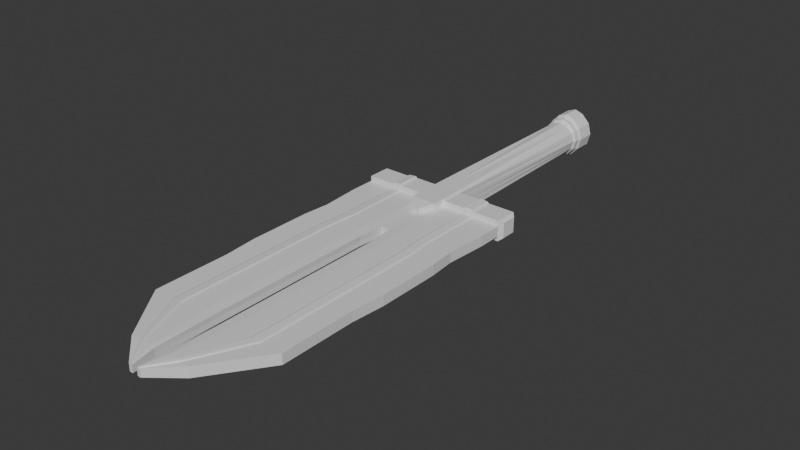 # Source: sword.blend  (saved by Blender 5.1.30; exported with 4.5.12 LTS)
import bpy
from mathutils import Matrix  # noqa: F401  (used for matrix-valued properties, if any)

bpy.ops.wm.read_factory_settings(use_empty=True)
scene = bpy.context.scene
scene.name = 'Scene'

# ---- collections
col_collection = bpy.data.collections.new('Collection'); scene.collection.children.link(col_collection)

# ---- materials (node trees are filled in below, after node groups)
mat_material = bpy.data.materials.new('Material')
mat_material.alpha_threshold = 0.0
mat_material.use_backface_culling_lightprobe_volume = False
mat_material.roughness = 0.5
mat_material.line_color = (0.0, 0.0, 0.0, 1.0)

# ---- material node trees
mat_material.use_nodes = True; mat_material.node_tree.nodes.clear()
_N = mat_material.node_tree.nodes; _L = mat_material.node_tree.links
n0 = _N.new('ShaderNodeOutputMaterial'); n0.name = 'Material Output'; n0.location = (200, 100)
n1 = _N.new('ShaderNodeBsdfPrincipled'); n1.name = 'Principled BSDF'; n1.location = (-200, 100)
_L.new(n1.outputs[0], n0.inputs[0])
n0.is_active_output = True

# ---- world
world_world = bpy.data.worlds.new('World'); scene.world = world_world
world_world.use_nodes = True; world_world.node_tree.nodes.clear()
_N = world_world.node_tree.nodes; _L = world_world.node_tree.links
n0 = _N.new('ShaderNodeOutputWorld'); n0.name = 'World Output'; n0.location = (200, 100)
n1 = _N.new('ShaderNodeBackground'); n1.name = 'Background'; n1.location = (-200, 100)
n1.inputs[0].default_value = (0.05088, 0.05088, 0.05088, 1.0)
_L.new(n1.outputs[0], n0.inputs[0])
n0.is_active_output = True
world_world.color = (0.05088, 0.05088, 0.05088)
world_world.sun_shadow_jitter_overblur = 0.0

# ---- meshes
me_cube = bpy.data.meshes.new('Cube')
me_cube.from_pydata([(0.2356, 0.2341, 0.236), (0.2356, 0.2341, -0.236), (0.2356, -0.1932, 0.236), (0.2356, -0.1932, -0.236), (0.0, 0.2341, -0.236), (0.2356, -0.1932, 0.0), (0.0, -0.236, 0.236), (0.2356, 0.0, 0.236), (0.0, -0.236, -0.236), (0.0, 0.2341, 0.236), (0.2356, 0.0, -0.236), (0.6794, 0.2341, 0.0), (0.0, 0.0, -0.236), (0.09248, -0.6513, 0.0), (0.0, 0.0, 0.236), (0.2753, 0.2341, 0.0), (0.2753, 0.2341, -0.2054), (0.2753, -0.1932, 0.0), (0.2753, -0.1932, -0.2054), (0.2753, 0.021, 0.2054), (0.2753, -0.1932, 0.2054), (0.2753, 0.021, -0.2054), (0.2753, 0.2341, 0.2054), (0.7096, 0.2341, 0.0), (0.6794, 0.2341, -0.2054), (0.6794, -0.6513, 0.1027), (0.6794, -0.1932, -0.2054), (0.6794, 0.021, 0.2054), (0.6794, -0.1932, 0.2054), (0.6794, 0.021, -0.2054), (0.6794, 0.2341, 0.2054), (0.8525, 0.2341, 0.0), (0.7096, 0.2341, -0.2339), (0.7096, -0.1932, -0.2339), (0.7096, 0.0207, 0.2339), (0.7096, -0.1932, 0.2339), (0.7096, 0.0207, -0.2339), (0.7096, 0.2341, 0.2339), (0.8861, 0.2341, 0.0), (0.8525, 0.2341, -0.2188), (0.2753, -0.6513, 0.0), (0.8525, -0.1932, -0.2188), (0.8525, 0.02086, 0.2188), (0.8525, -0.1932, 0.2188), (0.8525, 0.02086, -0.2188), (0.8525, 0.2341, 0.2188), (1.385, 0.2341, 0.0), (0.8861, 0.2341, -0.1894), (0.2753, -0.6513, 0.1027), (0.8861, -0.1932, -0.1894), (0.8861, 0.02116, 0.1894), (0.8861, -0.1932, 0.1894), (0.8861, 0.02116, -0.1894), (0.8861, 0.2341, 0.1894), (1.447, 0.1667, 0.0), (1.385, 0.2341, -0.1894), (1.385, -0.1932, 0.0), (1.385, -0.1932, -0.1894), (1.385, 0.02116, 0.1894), (1.385, -0.1932, 0.1894), (1.385, 0.02116, -0.1894), (1.385, 0.2341, 0.1894), (0.2356, -0.4304, 0.0), (1.447, 0.1667, -0.1407), (1.447, -0.119, 0.0), (1.447, -0.119, -0.1407), (1.447, 0.02167, 0.1407), (1.447, -0.119, 0.1407), (1.447, 0.02167, -0.1407), (1.447, 0.1667, 0.1407), (1.447, 0.02167, 0.0), (0.2356, -0.4304, -0.236), (0.0, -0.4304, -0.236), (0.2356, -0.4304, 0.236), (0.0, -0.4304, 0.236), (0.1614, 3.992, -0.3221), (0.08192, -0.6789, -0.1821), (0.0, -0.6789, -0.1821), (0.08192, -0.6789, 0.1821), (0.0, -0.6789, 0.1821), (0.1345, -1.9, 0.0), (0.1591, 3.853, -0.2692), (0.0, 3.853, 0.3109), (0.1591, 3.853, 0.2692), (0.0, 3.853, -0.3109), (0.1621, 4.389, -0.3745), (0.2692, 3.853, -0.1554), (0.3109, 3.853, -1.359e-08), (0.2692, 3.853, 0.1554), (0.1621, 4.042, -0.3745), (0.1614, 3.897, -0.3221), (0.0, 3.897, 0.3719), (0.1614, 3.897, 0.3221), (0.0, 3.897, -0.3719), (0.1631, 4.442, -0.2644), (0.2931, 3.897, -0.186), (0.343, 3.897, -1.463e-08), (0.2931, 3.897, 0.186), (0.0, 3.992, 0.3719), (0.1614, 3.992, 0.3221), (0.0, 3.992, -0.3719), (0.2753, 0.2341, 0.1027), (0.2931, 3.992, -0.186), (0.343, 3.992, -1.463e-08), (0.2931, 3.992, 0.186), (0.0, 4.042, 0.4324), (0.1621, 4.042, 0.3745), (0.0, 4.042, -0.4324), (0.1631, 4.442, -1.487e-10), (0.3153, 4.042, -0.2162), (0.3732, 4.042, -1.566e-08), (0.3153, 4.042, 0.2162), (0.0, 4.389, 0.4324), (0.1621, 4.389, 0.3745), (0.0, 4.389, -0.4324), (0.2356, -0.1932, 0.118), (0.3153, 4.389, -0.2162), (0.3732, 4.389, -1.566e-08), (0.3153, 4.389, 0.2162), (0.0, 4.442, 0.3053), (0.1631, 4.442, 0.2644), (0.0, 4.442, -0.3053), (0.0, 4.442, -1.487e-10), (0.2713, 4.442, -0.1526), (0.3122, 4.442, -1.349e-08), (0.2713, 4.442, 0.1526), (0.2753, -0.1932, 0.1027), (0.6794, 0.2341, 0.1027), (0.6794, -0.1932, 0.1027), (0.7096, 0.2341, 0.117), (0.7096, -0.1932, 0.117), (0.8525, 0.2341, 0.1094), (0.8525, -0.1932, 0.1094), (0.8861, 0.2341, 0.09468), (0.8861, -0.1932, 0.09468), (1.385, 0.2341, 0.09468), (1.385, -0.1932, 0.09468), (1.447, 0.1667, 0.07033), (1.447, -0.119, 0.07033), (1.447, 0.02167, 0.07033), (0.2356, -0.4304, 0.118), (0.0872, -0.6513, 0.09105), (0.0, -0.6513, 0.09105), (0.29, 3.853, 0.07771), (0.318, 3.897, 0.09298), (0.318, 3.992, 0.09298), (0.3442, 4.042, 0.1081), (0.3442, 4.389, 0.1081), (0.1631, 4.442, 0.1322), (0.0, 4.442, 0.1526), (0.2917, 4.442, 0.07632), (0.2356, -0.1932, -0.118), (0.0872, -0.6513, -0.09105), (0.2753, 0.2341, -0.1027), (0.2753, -0.1932, -0.1027), (0.6794, 0.2341, -0.1027), (0.6794, -0.1932, -0.1027), (0.7096, 0.2341, -0.117), (0.7096, -0.1932, -0.117), (0.8525, 0.2341, -0.1094), (0.8525, -0.1932, -0.1094), (0.8861, 0.2341, -0.09468), (0.8861, -0.1932, -0.09468), (1.385, 0.2341, -0.09468), (1.385, -0.1932, -0.09468), (1.447, 0.1667, -0.07033), (1.447, -0.119, -0.07033), (1.447, 0.02167, -0.07033), (0.2356, -0.4304, -0.118), (0.0, -0.6513, -0.09105), (0.29, 3.853, -0.07771), (0.318, 3.897, -0.09298), (0.318, 3.992, -0.09298), (0.3442, 4.042, -0.1081), (0.3442, 4.389, -0.1081), (0.1631, 4.442, -0.1322), (0.0, 4.442, -0.1526), (0.2917, 4.442, -0.07632), (0.2753, -0.4236, 0.1027), (0.2753, -0.4236, 0.0), (0.0, -1.413, 0.09105), (0.6794, -0.4236, 0.1027), (0.0, -1.413, 0.0), (0.7096, -0.4236, 0.117), (0.8525, -0.4236, 0.1094), (0.09248, -1.413, 0.0), (0.8861, -0.4236, 0.09468), (0.0872, -1.413, 0.09105), (1.385, -0.4236, 0.0), (1.385, -0.4236, 0.09468), (0.2753, -0.4236, -0.1027), (0.6794, -0.4236, -0.1027), (0.7096, -0.4236, -0.117), (0.8525, -0.4236, -0.1094), (0.8861, -0.4236, -0.09468), (1.385, -0.4236, -0.09468), (0.3173, -1.9, 0.1027), (0.7096, -0.6513, 0.117), (0.8525, -0.6513, 0.1094), (0.1292, -1.9, -0.09105), (0.8861, -0.6513, 0.09468), (0.1292, -1.9, 0.09105), (1.385, -0.6513, 0.0), (1.385, -0.6513, 0.09468), (0.2753, -0.6513, -0.1027), (0.6794, -0.6513, -0.1027), (0.7096, -0.6513, -0.117), (0.8525, -0.6513, -0.1094), (0.8861, -0.6513, -0.09468), (1.385, -0.6513, -0.09468), (0.0872, -1.413, -0.09105), (0.0, -1.413, -0.09105), (0.2753, -1.413, 0.1027), (0.1292, -3.084, 0.09105), (0.1292, -3.084, -0.09105), (0.6794, -1.413, 0.1027), (0.3173, -3.084, 0.1027), (0.7096, -1.413, 0.117), (0.8525, -1.413, 0.1094), (0.1345, -3.084, 0.0), (0.8861, -1.413, 0.09468), (0.1292, -5.12, 0.09105), (1.331, -1.413, 0.0), (1.331, -1.413, 0.09468), (0.2753, -1.413, -0.1027), (0.6794, -1.413, -0.1027), (0.7096, -1.413, -0.117), (0.8525, -1.413, -0.1094), (0.8861, -1.413, -0.09468), (1.331, -1.413, -0.09468), (0.1345, -3.709, 0.0), (0.7214, -1.9, 0.1027), (0.3173, -3.709, 0.1027), (0.7516, -1.9, 0.117), (0.8945, -1.9, 0.1094), (0.1292, -3.709, -0.09105), (0.9281, -1.9, 0.09468), (0.1292, -3.709, 0.09105), (1.373, -1.9, 0.0), (1.373, -1.9, 0.09468), (0.3173, -1.9, -0.1027), (0.7214, -1.9, -0.1027), (0.7516, -1.9, -0.117), (0.8945, -1.9, -0.1094), (0.9281, -1.9, -0.09468), (1.373, -1.9, -0.09468), (0.1292, -5.12, -0.09105), (0.7214, -3.084, 0.1027), (0.3173, -5.12, 0.1027), (0.7516, -3.084, 0.117), (0.8945, -3.084, 0.1094), (0.1345, -5.12, 0.0), (0.9281, -3.084, 0.09468), (0.04705, -6.555, 0.06672), (1.373, -3.084, 0.0), (1.373, -3.084, 0.09468), (0.3173, -3.084, -0.1027), (0.7214, -3.084, -0.1027), (0.7516, -3.084, -0.117), (0.8945, -3.084, -0.1094), (0.9281, -3.084, -0.09468), (1.373, -3.084, -0.09468), (0.1108, -6.131, 0.0), (0.7214, -3.709, 0.1027), (0.1851, -6.131, 0.1027), (0.7516, -3.709, 0.117), (0.8945, -3.709, 0.1094), (0.1086, -6.131, -0.09105), (0.9281, -3.709, 0.09468), (0.1086, -6.131, 0.09105), (1.32, -3.709, 0.0), (1.32, -3.709, 0.09468), (0.3173, -3.709, -0.1027), (0.7214, -3.709, -0.1027), (0.7516, -3.709, -0.117), (0.8945, -3.709, -0.1094), (0.9281, -3.709, -0.09468), (1.32, -3.709, -0.09468), (0.04705, -6.555, -0.06672), (0.7214, -5.12, 0.1027), (0.05825, -6.555, 0.07525), (0.7516, -5.12, 0.117), (0.8945, -5.12, 0.1094), (0.04737, -6.555, 3.793e-10), (0.9281, -5.12, 0.09468), (0.05825, -6.555, 3.793e-10), (1.32, -5.12, 0.0), (1.32, -5.12, 0.09468), (0.3173, -5.12, -0.1027), (0.7214, -5.12, -0.1027), (0.7516, -5.12, -0.117), (0.8945, -5.12, -0.1094), (0.9281, -5.12, -0.09468), (1.32, -5.12, -0.09468), (0.3494, -6.131, 0.1027), (0.3617, -6.131, 0.117), (0.4198, -6.131, 0.1094), (0.4334, -6.131, 0.09468), (0.5928, -6.131, 0.0), (0.5928, -6.131, 0.09468), (0.1851, -6.131, -0.1027), (0.3494, -6.131, -0.1027), (0.3617, -6.131, -0.117), (0.4198, -6.131, -0.1094), (0.4334, -6.131, -0.09468), (0.5928, -6.131, -0.09468), (0.08231, -6.555, 3.793e-10), (0.08231, -6.555, 0.07525), (0.0841, -6.555, 3.793e-10), (0.0841, -6.555, 0.08571), (0.09261, -6.555, 0.08018), (0.09261, -6.555, 3.793e-10), (0.0946, -6.555, 0.06938), (0.0946, -6.555, 3.793e-10), (0.1179, -6.555, 3.793e-10), (0.1179, -6.555, 0.06938), (0.05825, -6.555, -0.07525), (0.08231, -6.555, -0.07525), (0.0841, -6.555, -0.08571), (0.09261, -6.555, -0.08018), (0.0946, -6.555, -0.06938), (0.1179, -6.555, -0.06938)], [], [(12, 10, 3, 8), (0, 7, 19, 22), (153, 16, 86, 170), (101, 15, 87, 143), (151, 3, 18, 154), (10, 1, 16, 21), (16, 1, 81, 86), (4, 1, 10, 12), (8, 3, 71, 72), (2, 6, 74, 73), (7, 14, 6, 2), (0, 9, 14, 7), (101, 22, 30, 127), (22, 19, 27, 30), (154, 18, 26, 156), (21, 16, 24, 29), (115, 5, 17, 126), (7, 2, 20, 19), (3, 10, 21, 18), (0, 22, 88, 83), (156, 26, 33, 158), (29, 24, 32, 36), (130, 128, 181, 183), (26, 29, 36, 33), (19, 20, 28, 27), (153, 15, 11, 155), (18, 21, 29, 26), (17, 154, 190, 179), (33, 36, 44, 41), (157, 23, 31, 159), (34, 35, 43, 42), (129, 37, 45, 131), (30, 27, 34, 37), (127, 30, 37, 129), (27, 28, 35, 34), (155, 11, 23, 157), (159, 31, 38, 161), (42, 43, 51, 50), (131, 45, 53, 133), (45, 42, 50, 53), (128, 126, 178, 181), (36, 32, 39, 44), (158, 33, 41, 160), (37, 34, 42, 45), (53, 50, 58, 61), (162, 49, 57, 164), (52, 47, 55, 60), (126, 17, 179, 178), (41, 44, 52, 49), (56, 136, 189, 188), (44, 39, 47, 52), (160, 41, 49, 162), (60, 55, 63, 68), (136, 56, 64, 138), (57, 60, 68, 65), (163, 46, 54, 165), (133, 53, 61, 135), (50, 51, 59, 58), (161, 38, 46, 163), (49, 52, 60, 57), (139, 66, 67, 138), (167, 70, 64, 166), (165, 54, 70, 167), (137, 69, 66, 139), (164, 57, 65, 166), (61, 58, 66, 69), (135, 61, 69, 137), (58, 59, 67, 66), (140, 73, 78, 141), (72, 71, 76, 77), (151, 5, 62, 168), (115, 2, 73, 140), (200, 198, 218, 220), (141, 78, 79, 142), (168, 62, 13, 152), (73, 74, 79, 78), (143, 87, 96, 144), (81, 84, 93, 90), (170, 86, 95, 171), (82, 83, 92, 91), (1, 4, 84, 81), (9, 0, 83, 82), (171, 95, 102, 172), (91, 92, 99, 98), (95, 90, 75, 102), (92, 97, 104, 99), (83, 88, 97, 92), (86, 81, 90, 95), (75, 100, 107, 89), (172, 102, 109, 173), (98, 99, 106, 105), (102, 75, 89, 109), (90, 93, 100, 75), (144, 96, 103, 145), (146, 110, 117, 147), (89, 107, 114, 85), (173, 109, 116, 174), (105, 106, 113, 112), (145, 103, 110, 146), (99, 104, 111, 106), (147, 117, 124, 150), (85, 114, 121, 94), (174, 116, 123, 177), (112, 113, 120, 119), (106, 111, 118, 113), (109, 89, 85, 116), (149, 119, 120, 148), (176, 122, 108, 175), (148, 120, 125, 150), (175, 108, 124, 177), (113, 118, 125, 120), (116, 85, 94, 123), (108, 148, 150, 124), (122, 149, 148, 108), (118, 147, 150, 125), (104, 145, 146, 111), (111, 146, 147, 118), (97, 144, 145, 104), (88, 143, 144, 97), (141, 142, 180, 187), (5, 115, 140, 62), (62, 140, 141, 13), (46, 135, 137, 54), (54, 137, 139, 70), (70, 139, 138, 64), (38, 133, 135, 46), (59, 136, 138, 67), (43, 132, 134, 51), (51, 134, 136, 59), (35, 130, 132, 43), (31, 131, 133, 38), (11, 127, 129, 23), (23, 129, 131, 31), (20, 126, 128, 28), (28, 128, 130, 35), (2, 115, 126, 20), (15, 101, 127, 11), (22, 101, 143, 88), (94, 175, 177, 123), (121, 176, 175, 94), (117, 174, 177, 124), (110, 173, 174, 117), (103, 172, 173, 110), (96, 171, 172, 103), (87, 170, 171, 96), (71, 168, 152, 76), (76, 152, 169, 77), (3, 151, 168, 71), (56, 164, 166, 64), (63, 165, 167, 68), (68, 167, 166, 65), (47, 161, 163, 55), (55, 163, 165, 63), (158, 160, 193, 192), (162, 164, 195, 194), (132, 130, 183, 184), (39, 159, 161, 47), (24, 155, 157, 32), (32, 157, 159, 39), (16, 153, 155, 24), (164, 56, 188, 195), (154, 156, 191, 190), (5, 151, 154, 17), (15, 153, 170, 87), (192, 193, 207, 206), (179, 190, 204, 40), (194, 195, 209, 208), (183, 181, 25, 197), (178, 179, 40, 48), (193, 194, 208, 207), (181, 178, 48, 25), (195, 188, 202, 209), (184, 183, 197, 198), (189, 186, 200, 203), (134, 132, 184, 186), (156, 158, 192, 191), (136, 134, 186, 189), (160, 162, 194, 193), (205, 206, 226, 225), (202, 203, 223, 222), (206, 207, 227, 226), (208, 209, 229, 228), (204, 152, 210, 224), (197, 25, 215, 217), (207, 208, 228, 227), (25, 48, 212, 215), (209, 202, 222, 229), (169, 152, 210, 211), (188, 189, 203, 202), (191, 192, 206, 205), (186, 184, 198, 200), (190, 191, 205, 204), (141, 48, 212, 187), (198, 197, 217, 218), (140, 178, 48, 141), (140, 115, 178), (178, 126, 115), (152, 190, 204), (152, 168, 190), (168, 151, 190), (190, 154, 151), (210, 185, 182, 211), (185, 187, 180, 182), (187, 212, 196, 201), (223, 220, 236, 239), (210, 185, 80, 199), (224, 225, 241, 240), (220, 218, 234, 236), (225, 226, 242, 241), (222, 223, 239, 238), (226, 227, 243, 242), (228, 229, 245, 244), (185, 187, 201, 80), (217, 215, 231, 233), (227, 228, 244, 243), (204, 205, 225, 224), (203, 200, 220, 223), (242, 243, 259, 258), (244, 245, 261, 260), (233, 231, 247, 249), (243, 244, 260, 259), (240, 199, 214, 256), (231, 196, 216, 247), (199, 80, 219, 214), (245, 238, 254, 261), (234, 233, 249, 250), (80, 201, 213, 219), (201, 196, 216, 213), (239, 236, 252, 255), (218, 217, 233, 234), (229, 222, 238, 245), (215, 212, 196, 231), (224, 210, 199, 240), (256, 214, 235, 272), (247, 216, 232, 263), (214, 219, 230, 235), (261, 254, 270, 277), (250, 249, 265, 266), (219, 213, 237, 230), (213, 216, 232, 237), (255, 252, 268, 271), (256, 257, 273, 272), (252, 250, 266, 268), (257, 258, 274, 273), (254, 255, 271, 270), (238, 239, 255, 254), (241, 242, 258, 257), (236, 234, 250, 252), (240, 241, 257, 256), (266, 265, 281, 282), (230, 237, 221, 251), (237, 232, 248, 221), (271, 268, 284, 287), (272, 273, 289, 288), (268, 266, 282, 284), (273, 274, 290, 289), (270, 271, 287, 286), (274, 275, 291, 290), (276, 277, 293, 292), (265, 263, 279, 281), (275, 276, 292, 291), (259, 260, 276, 275), (249, 247, 263, 265), (260, 261, 277, 276), (258, 259, 275, 274), (286, 287, 299, 298), (290, 291, 303, 302), (292, 293, 305, 304), (281, 279, 294, 295), (291, 292, 304, 303), (288, 246, 267, 300), (279, 248, 264, 294), (246, 251, 262, 267), (293, 286, 298, 305), (282, 281, 295, 296), (251, 221, 269, 262), (221, 248, 264, 269), (277, 270, 286, 293), (235, 230, 251, 246), (263, 232, 248, 279), (272, 235, 246, 288), (300, 267, 278, 316), (294, 264, 280, 307), (267, 262, 283, 278), (305, 298, 314, 321), (296, 295, 309, 310), (262, 269, 253, 283), (269, 264, 280, 253), (299, 297, 312, 315), (300, 301, 317, 316), (297, 296, 310, 312), (301, 302, 318, 317), (298, 299, 315, 314), (289, 290, 302, 301), (284, 282, 296, 297), (288, 289, 301, 300), (287, 284, 297, 299), (307, 306, 308, 309), (280, 285, 306, 307), (309, 308, 311, 310), (312, 313, 314, 315), (310, 311, 313, 312), (311, 319, 320, 313), (313, 320, 321, 314), (308, 318, 319, 311), (306, 317, 318, 308), (285, 316, 317, 306), (280, 285, 283, 253), (285, 316, 278, 283), (303, 304, 320, 319), (295, 294, 307, 309), (304, 305, 321, 320), (302, 303, 319, 318)])
_uv = me_cube.uv_layers.new(name='UVMap')
_uv.uv.foreach_set('vector', [0.25, 0.625, 0.375, 0.625, 0.375, 0.75, 0.25, 0.75, 0.625, 0.5, 0.625, 0.625, 0.625, 0.625, 0.625, 0.5, 0.4375, 0.5, 0.375, 0.5, 0.375, 0.5, 0.4375, 0.5, 0.5625, 0.5, 0.5, 0.5, 0.5, 0.5, 0.5625, 0.5, 0.4375, 0.75, 0.375, 0.75, 0.375, 0.75, 0.4375, 0.75, 0.375, 0.625, 0.375, 0.5, 0.375, 0.5, 0.375, 0.625, 0.375, 0.5, 0.375, 0.5, 0.375, 0.5, 0.375, 0.5, 0.25, 0.5, 0.375, 0.5, 0.375, 0.625, 0.25, 0.625, 0.25, 0.75, 0.375, 0.75, 0.375, 0.75, 0.25, 0.75, 0.625, 0.75, 0.75, 0.75, 0.75, 0.75, 0.625, 0.75, 0.625, 0.625, 0.75, 0.625, 0.75, 0.75, 0.625, 0.75, 0.625, 0.5, 0.75, 0.5, 0.75, 0.625, 0.625, 0.625, 0.5625, 0.5, 0.625, 0.5, 0.625, 0.5, 0.5625, 0.5, 0.625, 0.5, 0.625, 0.625, 0.625, 0.625, 0.625, 0.5, 0.4375, 0.75, 0.375, 0.75, 0.375, 0.75, 0.4375, 0.75, 0.375, 0.625, 0.375, 0.5, 0.375, 0.5, 0.375, 0.625, 0.5625, 0.75, 0.5, 0.75, 0.5, 0.75, 0.5625, 0.75, 0.625, 0.625, 0.625, 0.75, 0.625, 0.75, 0.625, 0.625, 0.375, 0.75, 0.375, 0.625, 0.375, 0.625, 0.375, 0.75, 0.625, 0.5, 0.625, 0.5, 0.625, 0.5, 0.625, 0.5, 0.4375, 0.75, 0.375, 0.75, 0.375, 0.75, 0.4375, 0.75, 0.375, 0.625, 0.375, 0.5, 0.375, 0.5, 0.375, 0.625, 0.5625, 0.75, 0.5625, 0.75, 0.5625, 0.75, 0.5625, 0.75, 0.375, 0.75, 0.375, 0.625, 0.375, 0.625, 0.375, 0.75, 0.625, 0.625, 0.625, 0.75, 0.625, 0.75, 0.625, 0.625, 0.4375, 0.5, 0.5, 0.5, 0.5, 0.5, 0.4375, 0.5, 0.375, 0.75, 0.375, 0.625, 0.375, 0.625, 0.375, 0.75, 0.5, 0.75, 0.4375, 0.75, 0.4375, 0.75, 0.5, 0.75, 0.375, 0.75, 0.375, 0.625, 0.375, 0.625, 0.375, 0.75, 0.4375, 0.5, 0.5, 0.5, 0.5, 0.5, 0.4375, 0.5, 0.625, 0.625, 0.625, 0.75, 0.625, 0.75, 0.625, 0.625, 0.5625, 0.5, 0.625, 0.5, 0.625, 0.5, 0.5625, 0.5, 0.625, 0.5, 0.625, 0.625, 0.625, 0.625, 0.625, 0.5, 0.5625, 0.5, 0.625, 0.5, 0.625, 0.5, 0.5625, 0.5, 0.625, 0.625, 0.625, 0.75, 0.625, 0.75, 0.625, 0.625, 0.4375, 0.5, 0.5, 0.5, 0.5, 0.5, 0.4375, 0.5, 0.4375, 0.5, 0.5, 0.5, 0.5, 0.5, 0.4375, 0.5, 0.625, 0.625, 0.625, 0.75, 0.625, 0.75, 0.625, 0.625, 0.5625, 0.5, 0.625, 0.5, 0.625, 0.5, 0.5625, 0.5, 0.625, 0.5, 0.625, 0.625, 0.625, 0.625, 0.625, 0.5, 0.5625, 0.75, 0.5625, 0.75, 0.5625, 0.75, 0.5625, 0.75, 0.375, 0.625, 0.375, 0.5, 0.375, 0.5, 0.375, 0.625, 0.4375, 0.75, 0.375, 0.75, 0.375, 0.75, 0.4375, 0.75, 0.625, 0.5, 0.625, 0.625, 0.625, 0.625, 0.625, 0.5, 0.625, 0.5, 0.625, 0.625, 0.625, 0.625, 0.625, 0.5, 0.4375, 0.75, 0.375, 0.75, 0.375, 0.75, 0.4375, 0.75, 0.375, 0.625, 0.375, 0.5, 0.375, 0.5, 0.375, 0.625, 0.5625, 0.75, 0.5, 0.75, 0.5, 0.75, 0.5625, 0.75, 0.375, 0.75, 0.375, 0.625, 0.375, 0.625, 0.375, 0.75, 0.5, 0.75, 0.5625, 0.75, 0.5625, 0.75, 0.5, 0.75, 0.375, 0.625, 0.375, 0.5, 0.375, 0.5, 0.375, 0.625, 0.4375, 0.75, 0.375, 0.75, 0.375, 0.75, 0.4375, 0.75, 0.375, 0.625, 0.375, 0.5, 0.375, 0.5, 0.375, 0.625, 0.5625, 0.75, 0.5, 0.75, 0.5, 0.75, 0.5625, 0.75, 0.375, 0.75, 0.375, 0.625, 0.375, 0.625, 0.375, 0.75, 0.4375, 0.5, 0.5, 0.5, 0.5, 0.5, 0.4375, 0.5, 0.5625, 0.5, 0.625, 0.5, 0.625, 0.5, 0.5625, 0.5, 0.625, 0.625, 0.625, 0.75, 0.625, 0.75, 0.625, 0.625, 0.4375, 0.5, 0.5, 0.5, 0.5, 0.5, 0.4375, 0.5, 0.375, 0.75, 0.375, 0.625, 0.375, 0.625, 0.375, 0.75, 0.5625, 0.625, 0.625, 0.625, 0.625, 0.75, 0.5625, 0.75, 0.4375, 0.625, 0.5, 0.625, 0.5, 0.75, 0.4375, 0.75, 0.4375, 0.5, 0.5, 0.5, 0.5, 0.625, 0.4375, 0.625, 0.5625, 0.5, 0.625, 0.5, 0.625, 0.625, 0.5625, 0.625, 0.4375, 0.75, 0.375, 0.75, 0.375, 0.75, 0.4375, 0.75, 0.625, 0.5, 0.625, 0.625, 0.625, 0.625, 0.625, 0.5, 0.5625, 0.5, 0.625, 0.5, 0.625, 0.5, 0.5625, 0.5, 0.625, 0.625, 0.625, 0.75, 0.625, 0.75, 0.625, 0.625, 0.5625, 0.75, 0.625, 0.75, 0.625, 0.75, 0.5625, 0.75, 0.25, 0.75, 0.375, 0.75, 0.375, 0.75, 0.25, 0.75, 0.4375, 0.75, 0.5, 0.75, 0.5, 0.75, 0.4375, 0.75, 0.5625, 0.75, 0.625, 0.75, 0.625, 0.75, 0.5625, 0.75, 0.5625, 0.75, 0.5625, 0.75, 0.5625, 0.75, 0.5625, 0.75, 0.5625, 0.75, 0.625, 0.75, 0.625, 0.875, 0.5625, 0.875, 0.4375, 0.75, 0.5, 0.75, 0.5, 0.75, 0.4375, 0.75, 0.625, 0.75, 0.75, 0.75, 0.75, 0.75, 0.625, 0.75, 0.5625, 0.5, 0.5, 0.5, 0.5, 0.5, 0.5625, 0.5, 0.375, 0.5, 0.25, 0.5, 0.25, 0.5, 0.375, 0.5, 0.4375, 0.5, 0.375, 0.5, 0.375, 0.5, 0.4375, 0.5, 0.75, 0.5, 0.625, 0.5, 0.625, 0.5, 0.75, 0.5, 0.375, 0.5, 0.25, 0.5, 0.25, 0.5, 0.375, 0.5, 0.75, 0.5, 0.625, 0.5, 0.625, 0.5, 0.75, 0.5, 0.4375, 0.5, 0.375, 0.5, 0.375, 0.5, 0.4375, 0.5, 0.75, 0.5, 0.625, 0.5, 0.625, 0.5, 0.75, 0.5, 0.375, 0.5, 0.375, 0.5, 0.375, 0.5, 0.375, 0.5, 0.625, 0.5, 0.625, 0.5, 0.625, 0.5, 0.625, 0.5, 0.625, 0.5, 0.625, 0.5, 0.625, 0.5, 0.625, 0.5, 0.375, 0.5, 0.375, 0.5, 0.375, 0.5, 0.375, 0.5, 0.375, 0.5, 0.25, 0.5, 0.25, 0.5, 0.375, 0.5, 0.4375, 0.5, 0.375, 0.5, 0.375, 0.5, 0.4375, 0.5, 0.75, 0.5, 0.625, 0.5, 0.625, 0.5, 0.75, 0.5, 0.375, 0.5, 0.375, 0.5, 0.375, 0.5, 0.375, 0.5, 0.375, 0.5, 0.25, 0.5, 0.25, 0.5, 0.375, 0.5, 0.5625, 0.5, 0.5, 0.5, 0.5, 0.5, 0.5625, 0.5, 0.5625, 0.5, 0.5, 0.5, 0.5, 0.5, 0.5625, 0.5, 0.375, 0.5, 0.25, 0.5, 0.25, 0.5, 0.375, 0.5, 0.4375, 0.5, 0.375, 0.5, 0.375, 0.5, 0.4375, 0.5, 0.75, 0.5, 0.625, 0.5, 0.625, 0.5, 0.75, 0.5, 0.5625, 0.5, 0.5, 0.5, 0.5, 0.5, 0.5625, 0.5, 0.625, 0.5, 0.625, 0.5, 0.625, 0.5, 0.625, 0.5, 0.5625, 0.5, 0.5, 0.5, 0.5, 0.5, 0.5625, 0.5, 0.375, 0.5, 0.25, 0.5, 0.25, 0.5, 0.375, 0.5, 0.4375, 0.5, 0.375, 0.5, 0.375, 0.5, 0.4375, 0.5, 0.75, 0.5, 0.625, 0.5, 0.625, 0.5, 0.75, 0.5, 0.625, 0.5, 0.625, 0.5, 0.625, 0.5, 0.625, 0.5, 0.375, 0.5, 0.375, 0.5, 0.375, 0.5, 0.375, 0.5, 0.5625, 0.375, 0.625, 0.375, 0.625, 0.5, 0.5625, 0.5, 0.4375, 0.375, 0.5, 0.375, 0.5, 0.5, 0.4375, 0.5, 0.5625, 0.5, 0.625, 0.5, 0.625, 0.5, 0.5625, 0.5, 0.4375, 0.5, 0.5, 0.5, 0.5, 0.5, 0.4375, 0.5, 0.625, 0.5, 0.625, 0.5, 0.625, 0.5, 0.625, 0.5, 0.375, 0.5, 0.375, 0.5, 0.375, 0.5, 0.375, 0.5, 0.5, 0.5, 0.5625, 0.5, 0.5625, 0.5, 0.5, 0.5, 0.5, 0.375, 0.5625, 0.375, 0.5625, 0.5, 0.5, 0.5, 0.625, 0.5, 0.5625, 0.5, 0.5625, 0.5, 0.625, 0.5, 0.625, 0.5, 0.5625, 0.5, 0.5625, 0.5, 0.625, 0.5, 0.625, 0.5, 0.5625, 0.5, 0.5625, 0.5, 0.625, 0.5, 0.625, 0.5, 0.5625, 0.5, 0.5625, 0.5, 0.625, 0.5, 0.625, 0.5, 0.5625, 0.5, 0.5625, 0.5, 0.625, 0.5, 0.5625, 0.75, 0.5625, 0.875, 0.5625, 0.875, 0.5625, 0.75, 0.5, 0.75, 0.5625, 0.75, 0.5625, 0.75, 0.5, 0.75, 0.5, 0.75, 0.5625, 0.75, 0.5625, 0.75, 0.5, 0.75, 0.5, 0.5, 0.5625, 0.5, 0.5625, 0.5, 0.5, 0.5, 0.5, 0.5, 0.5625, 0.5, 0.5625, 0.625, 0.5, 0.625, 0.5, 0.625, 0.5625, 0.625, 0.5625, 0.75, 0.5, 0.75, 0.5, 0.5, 0.5625, 0.5, 0.5625, 0.5, 0.5, 0.5, 0.625, 0.75, 0.5625, 0.75, 0.5625, 0.75, 0.625, 0.75, 0.625, 0.75, 0.5625, 0.75, 0.5625, 0.75, 0.625, 0.75, 0.625, 0.75, 0.5625, 0.75, 0.5625, 0.75, 0.625, 0.75, 0.625, 0.75, 0.5625, 0.75, 0.5625, 0.75, 0.625, 0.75, 0.5, 0.5, 0.5625, 0.5, 0.5625, 0.5, 0.5, 0.5, 0.5, 0.5, 0.5625, 0.5, 0.5625, 0.5, 0.5, 0.5, 0.5, 0.5, 0.5625, 0.5, 0.5625, 0.5, 0.5, 0.5, 0.625, 0.75, 0.5625, 0.75, 0.5625, 0.75, 0.625, 0.75, 0.625, 0.75, 0.5625, 0.75, 0.5625, 0.75, 0.625, 0.75, 0.625, 0.75, 0.5625, 0.75, 0.5625, 0.75, 0.625, 0.75, 0.5, 0.5, 0.5625, 0.5, 0.5625, 0.5, 0.5, 0.5, 0.625, 0.5, 0.5625, 0.5, 0.5625, 0.5, 0.625, 0.5, 0.375, 0.5, 0.4375, 0.5, 0.4375, 0.5, 0.375, 0.5, 0.375, 0.375, 0.4375, 0.375, 0.4375, 0.5, 0.375, 0.5, 0.5, 0.5, 0.4375, 0.5, 0.4375, 0.5, 0.5, 0.5, 0.5, 0.5, 0.4375, 0.5, 0.4375, 0.5, 0.5, 0.5, 0.5, 0.5, 0.4375, 0.5, 0.4375, 0.5, 0.5, 0.5, 0.5, 0.5, 0.4375, 0.5, 0.4375, 0.5, 0.5, 0.5, 0.5, 0.5, 0.4375, 0.5, 0.4375, 0.5, 0.5, 0.5, 0.375, 0.75, 0.4375, 0.75, 0.4375, 0.75, 0.375, 0.75, 0.375, 0.75, 0.4375, 0.75, 0.4375, 0.875, 0.375, 0.875, 0.375, 0.75, 0.4375, 0.75, 0.4375, 0.75, 0.375, 0.75, 0.5, 0.75, 0.4375, 0.75, 0.4375, 0.75, 0.5, 0.75, 0.375, 0.5, 0.4375, 0.5, 0.4375, 0.625, 0.375, 0.625, 0.375, 0.625, 0.4375, 0.625, 0.4375, 0.75, 0.375, 0.75, 0.375, 0.5, 0.4375, 0.5, 0.4375, 0.5, 0.375, 0.5, 0.375, 0.5, 0.4375, 0.5, 0.4375, 0.5, 0.375, 0.5, 0.4375, 0.75, 0.4375, 0.75, 0.4375, 0.75, 0.4375, 0.75, 0.4375, 0.75, 0.4375, 0.75, 0.4375, 0.75, 0.4375, 0.75, 0.5625, 0.75, 0.5625, 0.75, 0.5625, 0.75, 0.5625, 0.75, 0.375, 0.5, 0.4375, 0.5, 0.4375, 0.5, 0.375, 0.5, 0.375, 0.5, 0.4375, 0.5, 0.4375, 0.5, 0.375, 0.5, 0.375, 0.5, 0.4375, 0.5, 0.4375, 0.5, 0.375, 0.5, 0.375, 0.5, 0.4375, 0.5, 0.4375, 0.5, 0.375, 0.5, 0.4375, 0.75, 0.5, 0.75, 0.5, 0.75, 0.4375, 0.75, 0.4375, 0.75, 0.4375, 0.75, 0.4375, 0.75, 0.4375, 0.75, 0.5, 0.75, 0.4375, 0.75, 0.4375, 0.75, 0.5, 0.75, 0.5, 0.5, 0.4375, 0.5, 0.4375, 0.5, 0.5, 0.5, 0.4375, 0.75, 0.4375, 0.75, 0.4375, 0.75, 0.4375, 0.75, 0.5, 0.75, 0.4375, 0.75, 0.4375, 0.75, 0.5, 0.75, 0.4375, 0.75, 0.4375, 0.75, 0.4375, 0.75, 0.4375, 0.75, 0.5625, 0.75, 0.5625, 0.75, 0.5625, 0.75, 0.5625, 0.75, 0.5625, 0.75, 0.5, 0.75, 0.5, 0.75, 0.5625, 0.75, 0.4375, 0.75, 0.4375, 0.75, 0.4375, 0.75, 0.4375, 0.75, 0.5625, 0.75, 0.5625, 0.75, 0.5625, 0.75, 0.5625, 0.75, 0.4375, 0.75, 0.5, 0.75, 0.5, 0.75, 0.4375, 0.75, 0.5625, 0.75, 0.5625, 0.75, 0.5625, 0.75, 0.5625, 0.75, 0.5625, 0.75, 0.5625, 0.75, 0.5625, 0.75, 0.5625, 0.75, 0.5625, 0.75, 0.5625, 0.75, 0.5625, 0.75, 0.5625, 0.75, 0.4375, 0.75, 0.4375, 0.75, 0.4375, 0.75, 0.4375, 0.75, 0.5625, 0.75, 0.5625, 0.75, 0.5625, 0.75, 0.5625, 0.75, 0.4375, 0.75, 0.4375, 0.75, 0.4375, 0.75, 0.4375, 0.75, 0.4375, 0.75, 0.4375, 0.75, 0.4375, 0.75, 0.4375, 0.75, 0.5, 0.75, 0.5625, 0.75, 0.5625, 0.75, 0.5, 0.75, 0.4375, 0.75, 0.4375, 0.75, 0.4375, 0.75, 0.4375, 0.75, 0.4375, 0.75, 0.4375, 0.75, 0.4375, 0.75, 0.4375, 0.75, 0.4375, 0.75, 0.4375, 0.75, 0.4375, 0.75, 0.4375, 0.75, 0.5625, 0.75, 0.5625, 0.75, 0.5625, 0.75, 0.5625, 0.75, 0.4375, 0.75, 0.4375, 0.75, 0.4375, 0.75, 0.4375, 0.75, 0.5625, 0.75, 0.5625, 0.75, 0.5625, 0.75, 0.5625, 0.75, 0.4375, 0.75, 0.5, 0.75, 0.5, 0.75, 0.4375, 0.75, 0.4375, 0.875, 0.4375, 0.75, 0.4375, 0.75, 0.4375, 0.875, 0.5, 0.75, 0.5625, 0.75, 0.5625, 0.75, 0.5, 0.75, 0.4375, 0.75, 0.4375, 0.75, 0.4375, 0.75, 0.4375, 0.75, 0.5625, 0.75, 0.5625, 0.75, 0.5625, 0.75, 0.5625, 0.75, 0.4375, 0.75, 0.4375, 0.75, 0.4375, 0.75, 0.4375, 0.75, 0.5625, 0.75, 0.5625, 0.75, 0.5625, 0.75, 0.5625, 0.75, 0.5625, 0.75, 0.5625, 0.75, 0.5625, 0.75, 0.5625, 0.75, 0.5625, 0.75, 0.5625, 0.75, 0.5625, 0.75, 0.5625, 0.75, 0.5625, 0.75, 0.5625, 0.75, 0.5625, 0.75, 0.5625, 0.75, 0.5625, 0.75, 0.5625, 0.75, 0.4375, 0.75, 0.4375, 0.75, 0.4375, 0.75, 0.4375, 0.75, 0.4375, 0.75, 0.4375, 0.75, 0.4375, 0.75, 0.4375, 0.75, 0.4375, 0.75, 0.4375, 0.75, 0.4375, 0.75, 0.4375, 0.75, 0.4375, 0.75, 0.5, 0.75, 0.5, 0.875, 0.4375, 0.875, 0.5, 0.75, 0.5625, 0.75, 0.5625, 0.875, 0.5, 0.875, 0.5625, 0.75, 0.5625, 0.75, 0.5625, 0.75, 0.5625, 0.75, 0.5625, 0.75, 0.5625, 0.75, 0.5625, 0.75, 0.5625, 0.75, 0.4375, 0.75, 0.5, 0.75, 0.5, 0.75, 0.4375, 0.75, 0.4375, 0.75, 0.4375, 0.75, 0.4375, 0.75, 0.4375, 0.75, 0.5625, 0.75, 0.5625, 0.75, 0.5625, 0.75, 0.5625, 0.75, 0.4375, 0.75, 0.4375, 0.75, 0.4375, 0.75, 0.4375, 0.75, 0.5, 0.75, 0.5625, 0.75, 0.5625, 0.75, 0.5, 0.75, 0.4375, 0.75, 0.4375, 0.75, 0.4375, 0.75, 0.4375, 0.75, 0.4375, 0.75, 0.4375, 0.75, 0.4375, 0.75, 0.4375, 0.75, 0.5, 0.75, 0.5625, 0.75, 0.5625, 0.75, 0.5, 0.75, 0.5625, 0.75, 0.5625, 0.75, 0.5625, 0.75, 0.5625, 0.75, 0.4375, 0.75, 0.4375, 0.75, 0.4375, 0.75, 0.4375, 0.75, 0.4375, 0.75, 0.4375, 0.75, 0.4375, 0.75, 0.4375, 0.75, 0.5625, 0.75, 0.5625, 0.75, 0.5625, 0.75, 0.5625, 0.75, 0.4375, 0.75, 0.4375, 0.75, 0.4375, 0.75, 0.4375, 0.75, 0.4375, 0.75, 0.4375, 0.75, 0.4375, 0.75, 0.4375, 0.75, 0.5625, 0.75, 0.5625, 0.75, 0.5625, 0.75, 0.5625, 0.75, 0.4375, 0.75, 0.4375, 0.75, 0.4375, 0.75, 0.4375, 0.75, 0.4375, 0.75, 0.4375, 0.75, 0.4375, 0.75, 0.4375, 0.75, 0.5625, 0.75, 0.5625, 0.75, 0.5625, 0.75, 0.5625, 0.75, 0.4375, 0.75, 0.5, 0.75, 0.5, 0.75, 0.4375, 0.75, 0.4375, 0.75, 0.5, 0.75, 0.5, 0.75, 0.4375, 0.75, 0.5625, 0.75, 0.5625, 0.75, 0.5625, 0.75, 0.5625, 0.75, 0.5, 0.75, 0.5625, 0.75, 0.5625, 0.75, 0.5, 0.75, 0.5625, 0.75, 0.5625, 0.75, 0.5625, 0.75, 0.5625, 0.75, 0.5625, 0.75, 0.5625, 0.75, 0.5625, 0.75, 0.5625, 0.75, 0.5625, 0.75, 0.5625, 0.75, 0.5625, 0.75, 0.5625, 0.75, 0.4375, 0.75, 0.5, 0.75, 0.5, 0.75, 0.4375, 0.75, 0.5625, 0.75, 0.5625, 0.75, 0.5625, 0.75, 0.5625, 0.75, 0.4375, 0.75, 0.4375, 0.75, 0.4375, 0.75, 0.4375, 0.75, 0.4375, 0.75, 0.4375, 0.75, 0.4375, 0.75, 0.4375, 0.75, 0.5625, 0.75, 0.5625, 0.75, 0.5625, 0.75, 0.5625, 0.75, 0.4375, 0.75, 0.5, 0.75, 0.5, 0.75, 0.4375, 0.75, 0.4375, 0.75, 0.5, 0.75, 0.5, 0.75, 0.4375, 0.75, 0.5625, 0.75, 0.5625, 0.75, 0.5625, 0.75, 0.5625, 0.75, 0.5, 0.75, 0.5625, 0.75, 0.5625, 0.75, 0.5, 0.75, 0.5625, 0.75, 0.5625, 0.75, 0.5625, 0.75, 0.5625, 0.75, 0.5625, 0.75, 0.5625, 0.75, 0.5625, 0.75, 0.5625, 0.75, 0.4375, 0.75, 0.4375, 0.75, 0.4375, 0.75, 0.4375, 0.75, 0.5625, 0.75, 0.5625, 0.75, 0.5625, 0.75, 0.5625, 0.75, 0.4375, 0.75, 0.4375, 0.75, 0.4375, 0.75, 0.4375, 0.75, 0.5, 0.75, 0.5625, 0.75, 0.5625, 0.75, 0.5, 0.75, 0.5, 0.75, 0.5625, 0.75, 0.5625, 0.75, 0.5, 0.75, 0.4375, 0.75, 0.4375, 0.75, 0.4375, 0.75, 0.4375, 0.75, 0.5625, 0.75, 0.5625, 0.75, 0.5625, 0.75, 0.5625, 0.75, 0.4375, 0.75, 0.4375, 0.75, 0.4375, 0.75, 0.4375, 0.75, 0.5625, 0.75, 0.5625, 0.75, 0.5625, 0.75, 0.5625, 0.75, 0.5, 0.75, 0.5625, 0.75, 0.5625, 0.75, 0.5, 0.75, 0.5625, 0.75, 0.5625, 0.75, 0.5625, 0.75, 0.5625, 0.75, 0.5625, 0.75, 0.5625, 0.75, 0.5625, 0.75, 0.5625, 0.75, 0.4375, 0.75, 0.4375, 0.75, 0.4375, 0.75, 0.4375, 0.75, 0.5625, 0.75, 0.5625, 0.75, 0.5625, 0.75, 0.5625, 0.75, 0.4375, 0.75, 0.4375, 0.75, 0.4375, 0.75, 0.4375, 0.75, 0.5, 0.75, 0.5625, 0.75, 0.5625, 0.75, 0.5, 0.75, 0.4375, 0.75, 0.4375, 0.75, 0.4375, 0.75, 0.4375, 0.75, 0.4375, 0.75, 0.4375, 0.75, 0.4375, 0.75, 0.4375, 0.75, 0.5625, 0.75, 0.5625, 0.75, 0.5625, 0.75, 0.5625, 0.75, 0.4375, 0.75, 0.4375, 0.75, 0.4375, 0.75, 0.4375, 0.75, 0.4375, 0.75, 0.4375, 0.75, 0.4375, 0.75, 0.4375, 0.75, 0.5625, 0.75, 0.5625, 0.75, 0.5625, 0.75, 0.5625, 0.75, 0.4375, 0.75, 0.4375, 0.75, 0.4375, 0.75, 0.4375, 0.75, 0.4375, 0.75, 0.4375, 0.75, 0.4375, 0.75, 0.4375, 0.75, 0.5, 0.75, 0.5625, 0.75, 0.5625, 0.75, 0.5, 0.75, 0.4375, 0.75, 0.4375, 0.75, 0.4375, 0.75, 0.4375, 0.75, 0.4375, 0.75, 0.4375, 0.75, 0.4375, 0.75, 0.4375, 0.75, 0.5625, 0.75, 0.5625, 0.75, 0.5625, 0.75, 0.5625, 0.75, 0.4375, 0.75, 0.4375, 0.75, 0.4375, 0.75, 0.4375, 0.75, 0.4375, 0.75, 0.4375, 0.75, 0.4375, 0.75, 0.4375, 0.75, 0.5625, 0.75, 0.5625, 0.75, 0.5625, 0.75, 0.5625, 0.75, 0.4375, 0.75, 0.5, 0.75, 0.5, 0.75, 0.4375, 0.75, 0.4375, 0.75, 0.5, 0.75, 0.5, 0.75, 0.4375, 0.75, 0.5625, 0.75, 0.5625, 0.75, 0.5625, 0.75, 0.5625, 0.75, 0.5, 0.75, 0.5625, 0.75, 0.5625, 0.75, 0.5, 0.75, 0.5625, 0.75, 0.5625, 0.75, 0.5625, 0.75, 0.5625, 0.75, 0.4375, 0.75, 0.5, 0.75, 0.5, 0.75, 0.4375, 0.75, 0.4375, 0.75, 0.5, 0.75, 0.5, 0.75, 0.4375, 0.75, 0.5625, 0.75, 0.5625, 0.75, 0.5625, 0.75, 0.5625, 0.75, 0.4375, 0.75, 0.4375, 0.75, 0.4375, 0.75, 0.4375, 0.75, 0.4375, 0.75, 0.4375, 0.75, 0.4375, 0.75, 0.4375, 0.75, 0.5625, 0.75, 0.5625, 0.75, 0.5625, 0.75, 0.5625, 0.75, 0.4375, 0.75, 0.5, 0.75, 0.5, 0.75, 0.4375, 0.75, 0.4375, 0.75, 0.5, 0.75, 0.5, 0.75, 0.4375, 0.75, 0.5625, 0.75, 0.5625, 0.75, 0.5625, 0.75, 0.5625, 0.75, 0.5, 0.75, 0.5625, 0.75, 0.5625, 0.75, 0.5, 0.75, 0.5625, 0.75, 0.5625, 0.75, 0.5625, 0.75, 0.5625, 0.75, 0.5625, 0.75, 0.5625, 0.75, 0.5625, 0.75, 0.5625, 0.75, 0.4375, 0.75, 0.4375, 0.75, 0.4375, 0.75, 0.4375, 0.75, 0.5625, 0.75, 0.5625, 0.75, 0.5625, 0.75, 0.5625, 0.75, 0.4375, 0.75, 0.4375, 0.75, 0.4375, 0.75, 0.4375, 0.75, 0.5, 0.75, 0.5625, 0.75, 0.5625, 0.75, 0.5, 0.75, 0.4375, 0.75, 0.4375, 0.75, 0.4375, 0.75, 0.4375, 0.75, 0.5625, 0.75, 0.5625, 0.75, 0.5625, 0.75, 0.5625, 0.75, 0.4375, 0.75, 0.4375, 0.75, 0.4375, 0.75, 0.4375, 0.75, 0.5625, 0.75, 0.5625, 0.75, 0.5625, 0.75, 0.5625, 0.75, 0.5625, 0.75, 0.5, 0.75, 0.5, 0.75, 0.5625, 0.75, 0.5625, 0.75, 0.5, 0.75, 0.5, 0.75, 0.5625, 0.75, 0.5625, 0.75, 0.5, 0.75, 0.5, 0.75, 0.5625, 0.75, 0.5625, 0.75, 0.5, 0.75, 0.5, 0.75, 0.5625, 0.75, 0.5625, 0.75, 0.5, 0.75, 0.5, 0.75, 0.5625, 0.75, 0.5, 0.75, 0.4375, 0.75, 0.4375, 0.75, 0.5, 0.75, 0.5, 0.75, 0.4375, 0.75, 0.4375, 0.75, 0.5, 0.75, 0.5, 0.75, 0.4375, 0.75, 0.4375, 0.75, 0.5, 0.75, 0.5, 0.75, 0.4375, 0.75, 0.4375, 0.75, 0.5, 0.75, 0.5, 0.75, 0.4375, 0.75, 0.4375, 0.75, 0.5, 0.75, 0.5625, 0.75, 0.5, 0.75, 0.5, 0.75, 0.5625, 0.75, 0.5, 0.75, 0.4375, 0.75, 0.4375, 0.75, 0.5, 0.75, 0.4375, 0.75, 0.4375, 0.75, 0.4375, 0.75, 0.4375, 0.75, 0.5625, 0.75, 0.5625, 0.75, 0.5625, 0.75, 0.5625, 0.75, 0.4375, 0.75, 0.4375, 0.75, 0.4375, 0.75, 0.4375, 0.75, 0.4375, 0.75, 0.4375, 0.75, 0.4375, 0.75, 0.4375, 0.75])
me_cube.materials.append(mat_material)
me_cube.use_mirror_vertex_groups = False
me_cube.update()

# ---- objects
ob_sword = bpy.data.objects.new('Sword', me_cube)

# ---- transforms, parenting, visibility, modifiers, constraints
ob_sword.location = (0.0, 0.0, 0.0)
ob_sword.lock_rotations_4d = False
ob_sword.empty_display_type = 'ARROWS'
ob_sword.lineart.crease_threshold = 0.0
_m = ob_sword.modifiers.new('Mirror', 'MIRROR')
_m.use_clip = True

# ---- collection membership
col_collection.objects.link(ob_sword)

# ---- scene / render settings (as saved in the file)
scene.frame_start = 1; scene.frame_end = 250; scene.frame_set(22)
scene.render.engine = 'BLENDER_EEVEE_NEXT'
scene.render.bake_bias = 0.0
scene.render.bake_samples = 0
scene.cycles.sampling_pattern = 'TABULATED_SOBOL'
scene.eevee.use_volume_custom_range = False
bpy.context.view_layer.update()

# ---- added for rendering (the .blend has no active camera and no usable light): camera, sun
cam_auto = bpy.data.cameras.new('AutoCamera')
cam_auto.lens = 50.0
cam_auto.sensor_width = 36.0
cam_auto.clip_end = 1000.0
ob_auto_camera = bpy.data.objects.new('AutoCamera', cam_auto)
scene.collection.objects.link(ob_auto_camera)
ob_auto_camera.location = (10.551, -13.7174, 8.44076)
ob_auto_camera.rotation_euler = (1.09748, -7.21219e-08, 0.694738)
scene.camera = ob_auto_camera
light_auto_sun = bpy.data.lights.new('AutoSun', 'SUN')
light_auto_sun.energy = 3.0
light_auto_sun.angle = 0.0523599
ob_auto_sun = bpy.data.objects.new('AutoSun', light_auto_sun)
scene.collection.objects.link(ob_auto_sun)
ob_auto_sun.rotation_euler = (0.872665, 0.174533, 0.523599)
bpy.context.view_layer.update()
